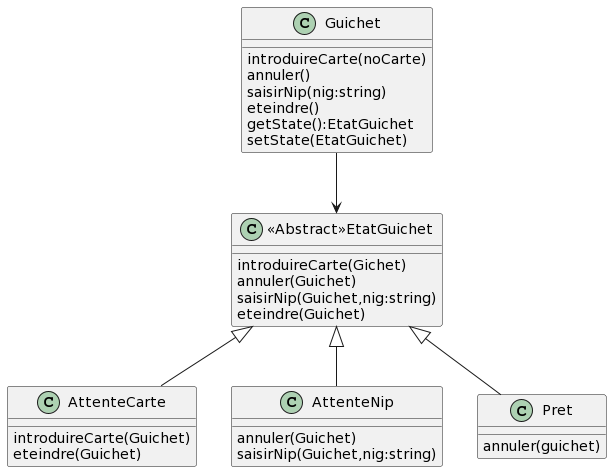

The diagram above was rendered by PlantUML. Its source (embedded in the PNG):
@startuml
class "AttenteCarte" as AC {
    introduireCarte(Guichet)
    eteindre(Guichet)
}

class "AttenteNip" as AN{
    annuler(Guichet)
    saisirNip(Guichet,nig:string)
}

class "Pret" as P{
    annuler(guichet)

}

class "<<Abstract>>EtatGuichet" as EG {
    introduireCarte(Gichet)
    annuler(Guichet)
    saisirNip(Guichet,nig:string)
    eteindre(Guichet)
}

class "Guichet" as G{
    introduireCarte(noCarte)
    annuler()
    saisirNip(nig:string)
    eteindre()
    getState():EtatGuichet
    setState(EtatGuichet)

}
G -d-> EG
AC -u-|> EG
AN -u-|> EG
P -u-|> EG
@enduml